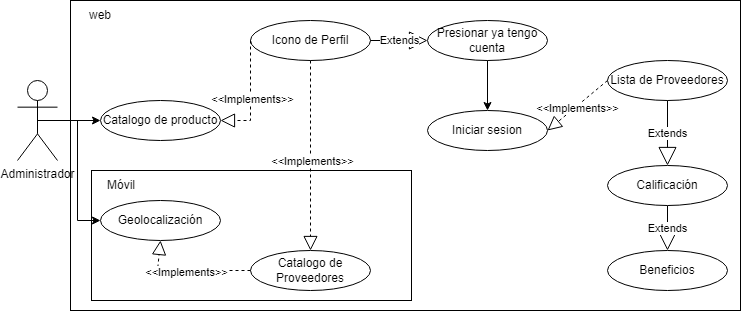

The diagram above was exported from draw.io. Its source (the exported page's mxGraphModel, read from the mxfile embedded in the PNG):
<mxGraphModel dx="1073" dy="621" grid="1" gridSize="10" guides="1" tooltips="1" connect="1" arrows="1" fold="1" page="1" pageScale="1" pageWidth="827" pageHeight="1169" math="0" shadow="0">
  <root>
    <mxCell id="0" />
    <mxCell id="1" parent="0" />
    <mxCell id="b0kzrx7RB1tlzuSBaPIe-1" value="" style="rounded=0;whiteSpace=wrap;html=1;" parent="1" vertex="1">
      <mxGeometry x="73" y="80" width="670" height="310" as="geometry" />
    </mxCell>
    <mxCell id="b0kzrx7RB1tlzuSBaPIe-2" value="" style="rounded=0;whiteSpace=wrap;html=1;" parent="1" vertex="1">
      <mxGeometry x="94" y="250" width="320" height="130" as="geometry" />
    </mxCell>
    <mxCell id="b0kzrx7RB1tlzuSBaPIe-4" value="Catalogo de producto" style="ellipse;whiteSpace=wrap;html=1;" parent="1" vertex="1">
      <mxGeometry x="103" y="180" width="120" height="40" as="geometry" />
    </mxCell>
    <mxCell id="b0kzrx7RB1tlzuSBaPIe-5" value="Icono de Perfil" style="ellipse;whiteSpace=wrap;html=1;" parent="1" vertex="1">
      <mxGeometry x="253" y="100" width="120" height="40" as="geometry" />
    </mxCell>
    <mxCell id="b0kzrx7RB1tlzuSBaPIe-6" value="Presionar ya tengo cuenta" style="ellipse;whiteSpace=wrap;html=1;" parent="1" vertex="1">
      <mxGeometry x="430" y="100" width="120" height="40" as="geometry" />
    </mxCell>
    <mxCell id="b0kzrx7RB1tlzuSBaPIe-7" value="Extends" style="endArrow=block;endSize=16;endFill=0;html=1;rounded=0;exitX=1;exitY=0.5;exitDx=0;exitDy=0;entryX=0;entryY=0.5;entryDx=0;entryDy=0;" parent="1" source="b0kzrx7RB1tlzuSBaPIe-5" target="b0kzrx7RB1tlzuSBaPIe-6" edge="1">
      <mxGeometry width="160" relative="1" as="geometry">
        <mxPoint x="313" y="220" as="sourcePoint" />
        <mxPoint x="473" y="220" as="targetPoint" />
        <Array as="points" />
      </mxGeometry>
    </mxCell>
    <mxCell id="b0kzrx7RB1tlzuSBaPIe-8" value="" style="endArrow=block;dashed=1;endFill=0;endSize=12;html=1;rounded=0;entryX=1;entryY=0.5;entryDx=0;entryDy=0;exitX=0;exitY=0.5;exitDx=0;exitDy=0;" parent="1" source="b0kzrx7RB1tlzuSBaPIe-5" target="b0kzrx7RB1tlzuSBaPIe-4" edge="1">
      <mxGeometry width="160" relative="1" as="geometry">
        <mxPoint x="313" y="220" as="sourcePoint" />
        <mxPoint x="473" y="220" as="targetPoint" />
        <Array as="points">
          <mxPoint x="253" y="200" />
        </Array>
      </mxGeometry>
    </mxCell>
    <mxCell id="b0kzrx7RB1tlzuSBaPIe-9" value="&amp;lt;&amp;lt;Implements&amp;gt;&amp;gt;" style="edgeLabel;html=1;align=center;verticalAlign=middle;resizable=0;points=[];" parent="b0kzrx7RB1tlzuSBaPIe-8" connectable="0" vertex="1">
      <mxGeometry x="0.0545" y="1" relative="1" as="geometry">
        <mxPoint as="offset" />
      </mxGeometry>
    </mxCell>
    <mxCell id="b0kzrx7RB1tlzuSBaPIe-11" value="Geolocalización" style="ellipse;whiteSpace=wrap;html=1;" parent="1" vertex="1">
      <mxGeometry x="103" y="280" width="120" height="40" as="geometry" />
    </mxCell>
    <mxCell id="b0kzrx7RB1tlzuSBaPIe-12" value="Catalogo de Proveedores" style="ellipse;whiteSpace=wrap;html=1;" parent="1" vertex="1">
      <mxGeometry x="253" y="330" width="120" height="40" as="geometry" />
    </mxCell>
    <mxCell id="b0kzrx7RB1tlzuSBaPIe-13" value="Móvil" style="text;html=1;align=center;verticalAlign=middle;whiteSpace=wrap;rounded=0;" parent="1" vertex="1">
      <mxGeometry x="94" y="250" width="60" height="30" as="geometry" />
    </mxCell>
    <mxCell id="b0kzrx7RB1tlzuSBaPIe-15" value="" style="endArrow=block;dashed=1;endFill=0;endSize=12;html=1;rounded=0;entryX=0.5;entryY=1;entryDx=0;entryDy=0;exitX=0;exitY=0.5;exitDx=0;exitDy=0;" parent="1" source="b0kzrx7RB1tlzuSBaPIe-12" target="b0kzrx7RB1tlzuSBaPIe-11" edge="1">
      <mxGeometry width="160" relative="1" as="geometry">
        <mxPoint x="264" y="120" as="sourcePoint" />
        <mxPoint x="234" y="200" as="targetPoint" />
        <Array as="points">
          <mxPoint x="160" y="350" />
        </Array>
      </mxGeometry>
    </mxCell>
    <mxCell id="b0kzrx7RB1tlzuSBaPIe-16" value="&amp;lt;&amp;lt;Implements&amp;gt;&amp;gt;" style="edgeLabel;html=1;align=center;verticalAlign=middle;resizable=0;points=[];" parent="b0kzrx7RB1tlzuSBaPIe-15" connectable="0" vertex="1">
      <mxGeometry x="0.0545" y="1" relative="1" as="geometry">
        <mxPoint as="offset" />
      </mxGeometry>
    </mxCell>
    <mxCell id="b0kzrx7RB1tlzuSBaPIe-17" value="" style="endArrow=block;dashed=1;endFill=0;endSize=12;html=1;rounded=0;entryX=0.5;entryY=0;entryDx=0;entryDy=0;exitX=0.5;exitY=1;exitDx=0;exitDy=0;" parent="1" source="b0kzrx7RB1tlzuSBaPIe-5" target="b0kzrx7RB1tlzuSBaPIe-12" edge="1">
      <mxGeometry width="160" relative="1" as="geometry">
        <mxPoint x="293" y="360" as="sourcePoint" />
        <mxPoint x="173" y="340" as="targetPoint" />
        <Array as="points" />
      </mxGeometry>
    </mxCell>
    <mxCell id="b0kzrx7RB1tlzuSBaPIe-18" value="&amp;lt;&amp;lt;Implements&amp;gt;&amp;gt;" style="edgeLabel;html=1;align=center;verticalAlign=middle;resizable=0;points=[];" parent="b0kzrx7RB1tlzuSBaPIe-17" connectable="0" vertex="1">
      <mxGeometry x="0.0545" y="1" relative="1" as="geometry">
        <mxPoint as="offset" />
      </mxGeometry>
    </mxCell>
    <mxCell id="b0kzrx7RB1tlzuSBaPIe-19" value="web" style="text;html=1;align=center;verticalAlign=middle;whiteSpace=wrap;rounded=0;" parent="1" vertex="1">
      <mxGeometry x="73" y="80" width="60" height="30" as="geometry" />
    </mxCell>
    <mxCell id="b0kzrx7RB1tlzuSBaPIe-20" value="Iniciar sesion" style="ellipse;whiteSpace=wrap;html=1;" parent="1" vertex="1">
      <mxGeometry x="430" y="190" width="120" height="40" as="geometry" />
    </mxCell>
    <mxCell id="b0kzrx7RB1tlzuSBaPIe-21" value="" style="endArrow=classic;html=1;rounded=0;exitX=0.5;exitY=1;exitDx=0;exitDy=0;entryX=0.5;entryY=0;entryDx=0;entryDy=0;" parent="1" source="b0kzrx7RB1tlzuSBaPIe-6" target="b0kzrx7RB1tlzuSBaPIe-20" edge="1">
      <mxGeometry width="50" height="50" relative="1" as="geometry">
        <mxPoint x="373" y="330" as="sourcePoint" />
        <mxPoint x="423" y="280" as="targetPoint" />
      </mxGeometry>
    </mxCell>
    <mxCell id="b0kzrx7RB1tlzuSBaPIe-22" value="Lista de Proveedores" style="ellipse;whiteSpace=wrap;html=1;" parent="1" vertex="1">
      <mxGeometry x="610" y="140" width="120" height="40" as="geometry" />
    </mxCell>
    <mxCell id="b0kzrx7RB1tlzuSBaPIe-25" value="Extends" style="endArrow=block;endSize=16;endFill=0;html=1;rounded=0;exitX=0.5;exitY=1;exitDx=0;exitDy=0;entryX=0.5;entryY=0;entryDx=0;entryDy=0;" parent="1" source="b0kzrx7RB1tlzuSBaPIe-22" target="b0kzrx7RB1tlzuSBaPIe-31" edge="1">
      <mxGeometry width="160" relative="1" as="geometry">
        <mxPoint x="323" y="310" as="sourcePoint" />
        <mxPoint x="650" y="250" as="targetPoint" />
      </mxGeometry>
    </mxCell>
    <mxCell id="b0kzrx7RB1tlzuSBaPIe-26" value="Extends" style="endArrow=block;endSize=16;endFill=0;html=1;rounded=0;exitX=0.5;exitY=1;exitDx=0;exitDy=0;entryX=0.5;entryY=0;entryDx=0;entryDy=0;" parent="1" source="b0kzrx7RB1tlzuSBaPIe-31" target="b0kzrx7RB1tlzuSBaPIe-32" edge="1">
      <mxGeometry width="160" relative="1" as="geometry">
        <mxPoint x="650" y="290" as="sourcePoint" />
        <mxPoint x="650" y="340" as="targetPoint" />
      </mxGeometry>
    </mxCell>
    <mxCell id="b0kzrx7RB1tlzuSBaPIe-27" value="Administrador" style="shape=umlActor;verticalLabelPosition=bottom;verticalAlign=top;html=1;outlineConnect=0;" parent="1" vertex="1">
      <mxGeometry x="20" y="160" width="40" height="80" as="geometry" />
    </mxCell>
    <mxCell id="b0kzrx7RB1tlzuSBaPIe-28" value="" style="endArrow=block;dashed=1;endFill=0;endSize=12;html=1;rounded=0;entryX=1;entryY=0.5;entryDx=0;entryDy=0;exitX=0;exitY=0.5;exitDx=0;exitDy=0;" parent="1" source="b0kzrx7RB1tlzuSBaPIe-22" target="b0kzrx7RB1tlzuSBaPIe-20" edge="1">
      <mxGeometry width="160" relative="1" as="geometry">
        <mxPoint x="590" y="270" as="sourcePoint" />
        <mxPoint x="560" y="130" as="targetPoint" />
        <Array as="points" />
      </mxGeometry>
    </mxCell>
    <mxCell id="b0kzrx7RB1tlzuSBaPIe-29" value="&amp;lt;&amp;lt;Implements&amp;gt;&amp;gt;" style="edgeLabel;html=1;align=center;verticalAlign=middle;resizable=0;points=[];" parent="b0kzrx7RB1tlzuSBaPIe-28" connectable="0" vertex="1">
      <mxGeometry x="0.0545" y="1" relative="1" as="geometry">
        <mxPoint as="offset" />
      </mxGeometry>
    </mxCell>
    <mxCell id="b0kzrx7RB1tlzuSBaPIe-30" value="" style="endArrow=classic;html=1;rounded=0;entryX=0;entryY=0.5;entryDx=0;entryDy=0;exitX=0.5;exitY=0.5;exitDx=0;exitDy=0;exitPerimeter=0;" parent="1" source="b0kzrx7RB1tlzuSBaPIe-27" target="b0kzrx7RB1tlzuSBaPIe-4" edge="1">
      <mxGeometry width="50" height="50" relative="1" as="geometry">
        <mxPoint x="430" y="360" as="sourcePoint" />
        <mxPoint x="480" y="310" as="targetPoint" />
      </mxGeometry>
    </mxCell>
    <mxCell id="b0kzrx7RB1tlzuSBaPIe-31" value="Calificación" style="ellipse;whiteSpace=wrap;html=1;" parent="1" vertex="1">
      <mxGeometry x="610" y="245" width="120" height="40" as="geometry" />
    </mxCell>
    <mxCell id="b0kzrx7RB1tlzuSBaPIe-32" value="Beneficios" style="ellipse;whiteSpace=wrap;html=1;" parent="1" vertex="1">
      <mxGeometry x="610" y="330" width="120" height="40" as="geometry" />
    </mxCell>
    <mxCell id="b0kzrx7RB1tlzuSBaPIe-33" value="" style="endArrow=classic;html=1;rounded=0;exitX=0.5;exitY=0.5;exitDx=0;exitDy=0;exitPerimeter=0;entryX=0;entryY=0.5;entryDx=0;entryDy=0;" parent="1" source="b0kzrx7RB1tlzuSBaPIe-27" target="b0kzrx7RB1tlzuSBaPIe-11" edge="1">
      <mxGeometry width="50" height="50" relative="1" as="geometry">
        <mxPoint x="50" y="190" as="sourcePoint" />
        <mxPoint x="113" y="290" as="targetPoint" />
        <Array as="points">
          <mxPoint x="80" y="200" />
          <mxPoint x="80" y="300" />
        </Array>
      </mxGeometry>
    </mxCell>
  </root>
</mxGraphModel>